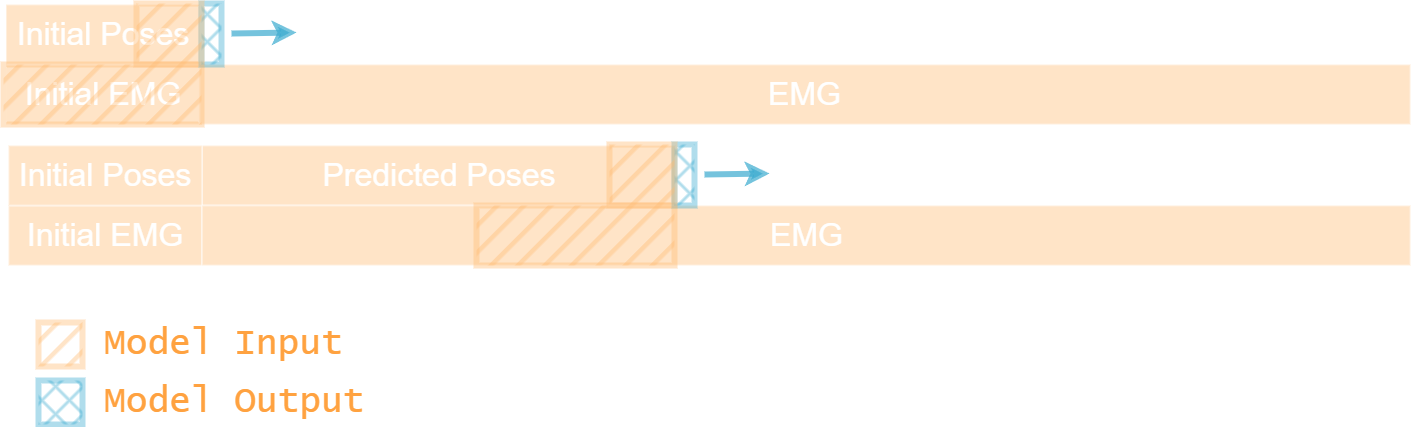

The diagram above was exported from draw.io. Its source (the exported page's mxGraphModel, read from the mxfile embedded in the PNG):
<mxGraphModel dx="1215" dy="-1519" grid="0" gridSize="1" guides="1" tooltips="1" connect="1" arrows="1" fold="1" page="0" pageScale="1" pageWidth="827" pageHeight="1169" background="light-dark(#FFFFFF,#FFFFFF)" math="0" shadow="0">
  <root>
    <mxCell id="0" />
    <mxCell id="1" parent="0" />
    <mxCell id="ArRRJlle9UWhZIMZpdXO-34" value="Predicted Poses" style="rounded=0;whiteSpace=wrap;html=1;fillColor=#FFBB73;strokeWidth=2;opacity=40;fontSize=32;" parent="1" vertex="1">
      <mxGeometry x="155.5" y="2347" width="473.5" height="60" as="geometry" />
    </mxCell>
    <mxCell id="ArRRJlle9UWhZIMZpdXO-17" value="Initial EMG" style="rounded=0;whiteSpace=wrap;html=1;fillColor=#FFBB73;strokeWidth=2;opacity=40;fontSize=32;" parent="1" vertex="1">
      <mxGeometry x="-40.5" y="2266" width="193.5" height="60" as="geometry" />
    </mxCell>
    <mxCell id="ArRRJlle9UWhZIMZpdXO-18" value="Initial Poses" style="rounded=0;whiteSpace=wrap;html=1;fillColor=#FFBB73;strokeWidth=2;opacity=40;fontSize=32;" parent="1" vertex="1">
      <mxGeometry x="-40.5" y="2206" width="193.5" height="60" as="geometry" />
    </mxCell>
    <mxCell id="ArRRJlle9UWhZIMZpdXO-20" value="EMG" style="rounded=0;whiteSpace=wrap;html=1;fillColor=#FFBB73;strokeWidth=2;opacity=40;fontSize=32;" parent="1" vertex="1">
      <mxGeometry x="153" y="2266" width="1211" height="60" as="geometry" />
    </mxCell>
    <mxCell id="ArRRJlle9UWhZIMZpdXO-21" value="" style="rounded=0;whiteSpace=wrap;html=1;fillColor=#FFBB73;strokeWidth=6;opacity=40;fillStyle=hatch;strokeColor=#FFBB73;" parent="1" vertex="1">
      <mxGeometry x="-43" y="2266" width="198" height="60" as="geometry" />
    </mxCell>
    <mxCell id="ArRRJlle9UWhZIMZpdXO-22" value="" style="rounded=0;whiteSpace=wrap;html=1;fillColor=#3AAACF;strokeWidth=6;opacity=40;fillStyle=cross-hatch;strokeColor=#3AAACF;" parent="1" vertex="1">
      <mxGeometry x="155" y="2205" width="20" height="61" as="geometry" />
    </mxCell>
    <mxCell id="ArRRJlle9UWhZIMZpdXO-23" value="" style="rounded=0;whiteSpace=wrap;html=1;fillColor=#FFBB73;strokeWidth=6;opacity=40;fillStyle=hatch;strokeColor=#FFBB73;" parent="1" vertex="1">
      <mxGeometry x="90" y="2205" width="65" height="61" as="geometry" />
    </mxCell>
    <mxCell id="ArRRJlle9UWhZIMZpdXO-24" value="" style="endArrow=classic;html=1;rounded=0;strokeWidth=6;strokeColor=#3AAACF;opacity=70;" parent="1" edge="1">
      <mxGeometry width="50" height="50" relative="1" as="geometry">
        <mxPoint x="185" y="2235" as="sourcePoint" />
        <mxPoint x="250" y="2234" as="targetPoint" />
      </mxGeometry>
    </mxCell>
    <mxCell id="ArRRJlle9UWhZIMZpdXO-25" value="Initial EMG" style="rounded=0;whiteSpace=wrap;html=1;fillColor=#FFBB73;strokeWidth=2;opacity=40;fontSize=32;" parent="1" vertex="1">
      <mxGeometry x="-38" y="2407" width="193.5" height="60" as="geometry" />
    </mxCell>
    <mxCell id="ArRRJlle9UWhZIMZpdXO-26" value="Initial Poses" style="rounded=0;whiteSpace=wrap;html=1;fillColor=#FFBB73;strokeWidth=2;opacity=40;fontSize=32;" parent="1" vertex="1">
      <mxGeometry x="-38" y="2347" width="193.5" height="60" as="geometry" />
    </mxCell>
    <mxCell id="ArRRJlle9UWhZIMZpdXO-27" value="EMG" style="rounded=0;whiteSpace=wrap;html=1;fillColor=#FFBB73;strokeWidth=2;opacity=40;fontSize=32;" parent="1" vertex="1">
      <mxGeometry x="155.5" y="2407" width="1208.5" height="60" as="geometry" />
    </mxCell>
    <mxCell id="ArRRJlle9UWhZIMZpdXO-28" value="" style="rounded=0;whiteSpace=wrap;html=1;fillColor=#FFBB73;strokeWidth=6;opacity=40;fillStyle=hatch;strokeColor=#FFBB73;" parent="1" vertex="1">
      <mxGeometry x="430" y="2407" width="198" height="60" as="geometry" />
    </mxCell>
    <mxCell id="ArRRJlle9UWhZIMZpdXO-29" value="" style="rounded=0;whiteSpace=wrap;html=1;fillColor=#3AAACF;strokeWidth=6;opacity=40;fillStyle=cross-hatch;strokeColor=#3AAACF;" parent="1" vertex="1">
      <mxGeometry x="628" y="2346" width="20" height="61" as="geometry" />
    </mxCell>
    <mxCell id="ArRRJlle9UWhZIMZpdXO-30" value="" style="rounded=0;whiteSpace=wrap;html=1;fillColor=#FFBB73;strokeWidth=6;opacity=40;fillStyle=hatch;strokeColor=#FFBB73;" parent="1" vertex="1">
      <mxGeometry x="563" y="2346" width="65" height="61" as="geometry" />
    </mxCell>
    <mxCell id="ArRRJlle9UWhZIMZpdXO-31" value="" style="endArrow=classic;html=1;rounded=0;strokeWidth=6;strokeColor=#3AAACF;opacity=70;" parent="1" edge="1">
      <mxGeometry width="50" height="50" relative="1" as="geometry">
        <mxPoint x="658" y="2376" as="sourcePoint" />
        <mxPoint x="723" y="2375" as="targetPoint" />
      </mxGeometry>
    </mxCell>
    <mxCell id="ArRRJlle9UWhZIMZpdXO-39" value="" style="rounded=0;whiteSpace=wrap;html=1;fillColor=#FFBB73;strokeWidth=6;opacity=40;fillStyle=hatch;strokeColor=#FFBB73;" parent="1" vertex="1">
      <mxGeometry x="-8" y="2524" width="44" height="44" as="geometry" />
    </mxCell>
    <mxCell id="ArRRJlle9UWhZIMZpdXO-40" value="" style="rounded=0;whiteSpace=wrap;html=1;fillColor=#3AAACF;strokeWidth=6;opacity=40;fillStyle=cross-hatch;strokeColor=#3AAACF;" parent="1" vertex="1">
      <mxGeometry x="-8" y="2582" width="44" height="44" as="geometry" />
    </mxCell>
    <mxCell id="8HtC2A-uoQcgRCQmhJjD-2" value="Model Input" style="text;html=1;align=left;verticalAlign=middle;whiteSpace=wrap;rounded=0;fillColor=none;strokeColor=none;shadow=0;glass=0;fontColor=light-dark(#000000,#FFA240);textShadow=0;fontSize=36;fontFamily=Lucida Console;" vertex="1" parent="1">
      <mxGeometry x="56" y="2528.5" width="350" height="35" as="geometry" />
    </mxCell>
    <mxCell id="8HtC2A-uoQcgRCQmhJjD-3" value="Model Output" style="text;html=1;align=left;verticalAlign=middle;whiteSpace=wrap;rounded=0;fillColor=none;strokeColor=none;shadow=0;glass=0;fontColor=light-dark(#000000,#FFA240);textShadow=0;fontSize=36;fontFamily=Lucida Console;" vertex="1" parent="1">
      <mxGeometry x="56" y="2586.5" width="350" height="35" as="geometry" />
    </mxCell>
  </root>
</mxGraphModel>